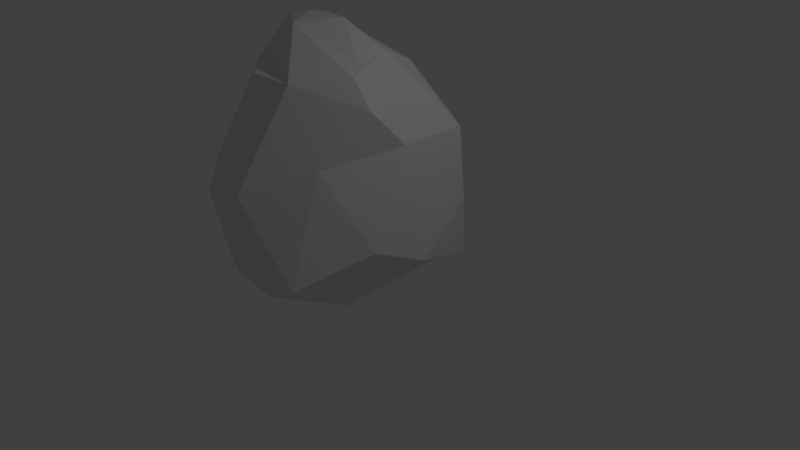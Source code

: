 # Source: Stone5.blend  (saved by Blender 2.79.0; exported with 4.5.12 LTS)
import bpy
from mathutils import Matrix  # noqa: F401  (used for matrix-valued properties, if any)

bpy.ops.wm.read_factory_settings(use_empty=True)
scene = bpy.context.scene
scene.name = 'Scene'

# ---- collections
col_collection_1 = bpy.data.collections.new('Collection 1'); scene.collection.children.link(col_collection_1)

# ---- world
world_world = bpy.data.worlds.new('World'); scene.world = world_world
world_world.color = (0.05088, 0.05088, 0.05088)
world_world.use_sun_shadow = False
world_world.sun_shadow_jitter_overblur = 0.0
world_world.cycles.sampling_method = 'MANUAL'

# ---- cameras
cam_camera = bpy.data.cameras.new('Camera')
cam_camera.clip_end = 100.0
cam_camera.lens = 35.0
cam_camera.sensor_width = 32.0
cam_camera.sensor_height = 18.0
cam_camera.ortho_scale = 7.314
cam_camera.dof.focus_distance = 0.0
cam_camera.dof.aperture_fstop = 128.0

# ---- lights
light_lamp = bpy.data.lights.new('Lamp', 'POINT')
light_lamp.transmission_factor = 0.0
light_lamp.cutoff_distance = 30.0
light_lamp.energy = 100.0
light_lamp.shadow_buffer_clip_start = 1.001
light_lamp.shadow_soft_size = 0.1
light_lamp.shadow_maximum_resolution = 0.006
light_lamp.use_absolute_resolution = True

# ---- meshes
me_plane = bpy.data.meshes.new('Plane')
me_plane.from_pydata([(0.1398, -0.309, 2.433), (0.009384, 0.291, 2.609), (-0.8286, -0.3965, 2.898), (-0.4789, 0.088, 2.944), (-1.121, 0.3312, 2.875), (-1.337, -0.04884, 2.883), (-1.496, 0.3546, 2.366), (-1.492, -0.436, 2.398), (-0.2933, 0.9939, 2.303), (0.5109, 1.089, 1.604), (-1.694, -0.06458, 1.732), (-1.408, 0.738, 1.48), (0.4398, -0.3236, 2.11), (0.5609, 0.1055, 1.621), (0.6997, 0.3076, 0.06672), (0.6224, -0.4431, 0.4089), (-0.5404, 1.35, 1.86), (-1.821, 1.266, 0.7895), (-0.1117, 1.387, 0.8843), (0.5173, 1.225, -0.1948), (-1.554, -1.15, 1.205), (-2.186, -0.115, 0.6232), (-2.118, -0.3839, -0.07806), (-1.852, 0.136, -0.5289), (-1.3, 1.341, -0.09082), (-1.28, 1.138, -0.4877), (-1.976, 0.7387, 0.06661), (0.0876, 1.273, -0.4522), (0.0232, -0.1324, 2.516), (0.09266, 0.03704, -0.4993), (0.05499, -1.268, -0.04758), (-1.622, -1.07, -0.1902), (-0.8949, -1.399, -0.07996), (-0.808, -1.004, -0.5912), (0.1692, -0.5037, -0.487), (0.6132, 1.095, 0.6428), (-1.015, -0.009867, 2.958), (-1.932, -1.097, 0.5806), (-1.179, -1.42, 1.122), (-1.06, -0.8422, 2.333), (-0.3814, -0.8506, 2.336), (0.1079, -0.8495, 1.42), (-0.6304, -1.491, 1.064), (-1.819, 0.2395, 1.444)], [], [(28, 1, 3), (1, 0, 12), (12, 13, 1), (13, 9, 1), (9, 8, 1), (8, 4, 1), (3, 1, 4), (8, 6, 4), (6, 5, 4), (6, 7, 5), (5, 7, 2), (8, 11, 6), (11, 10, 6), (21, 10, 43), (17, 11, 16), (11, 8, 16), (16, 8, 9), (16, 9, 18), (36, 5, 2), (14, 9, 13), (14, 13, 15), (13, 12, 41), (5, 36, 4), (18, 17, 16), (3, 36, 2), (1, 28, 0), (3, 2, 28), (0, 28, 2), (19, 24, 18), (18, 24, 17), (15, 34, 14), (34, 29, 14), (29, 27, 14), (27, 19, 14), (27, 24, 19), (27, 25, 24), (25, 26, 24), (24, 26, 17), (26, 21, 17), (17, 43, 11), (21, 20, 10), (10, 20, 7), (23, 22, 21), (23, 21, 26), (26, 25, 23), (25, 33, 23), (33, 31, 23), (23, 31, 22), (33, 32, 31), (30, 34, 15), (32, 33, 30), (4, 36, 3), (33, 34, 30), (33, 29, 34), (29, 33, 25), (29, 25, 27), (7, 6, 10), (14, 35, 9), (35, 18, 9), (35, 19, 18), (19, 35, 14), (0, 2, 40), (40, 2, 7), (40, 7, 39), (39, 7, 20), (39, 20, 38), (38, 20, 37), (37, 20, 21), (37, 21, 22), (37, 22, 31), (37, 31, 32), (37, 32, 38), (38, 32, 42), (32, 30, 42), (42, 30, 41), (30, 15, 41), (41, 15, 13), (41, 12, 40), (12, 0, 40), (41, 40, 42), (40, 39, 42), (39, 38, 42), (11, 43, 10), (21, 43, 17)])
me_plane.use_remesh_preserve_volume = False
me_plane.use_remesh_preserve_attributes = False
me_plane.use_mirror_vertex_groups = False
me_plane.update()

# ---- objects
ob_plane = bpy.data.objects.new('Plane', me_plane)
ob_lamp = bpy.data.objects.new('Lamp', light_lamp)
ob_camera = bpy.data.objects.new('Camera', cam_camera)

# ---- transforms, parenting, visibility, modifiers, constraints
ob_plane.location = (0.0, 0.0, 0.0)
ob_plane.lineart.crease_threshold = 0.0
ob_lamp.location = (4.076, 1.005, 5.904)
ob_lamp.rotation_euler = (0.6503, 0.05522, 1.866)
ob_lamp.lock_rotations_4d = False
ob_lamp.empty_display_type = 'ARROWS'
ob_lamp.color = (0.0, 0.0, 0.0, 0.0)
ob_lamp.lineart.crease_threshold = 0.0
ob_camera.location = (7.481, -6.508, 5.344)
ob_camera.rotation_euler = (1.109, 0.0, 0.8149)
ob_camera.lock_rotations_4d = False
ob_camera.empty_display_type = 'ARROWS'
ob_camera.color = (0.0, 0.0, 0.0, 0.0)
ob_camera.display_type = 'WIRE'
ob_camera.lineart.crease_threshold = 0.0

# ---- collection membership
col_collection_1.objects.link(ob_plane)
col_collection_1.objects.link(ob_lamp)
col_collection_1.objects.link(ob_camera)

# ---- scene / render settings (as saved in the file)
scene.camera = ob_camera
scene.frame_start = 1; scene.frame_end = 250; scene.frame_set(1)
scene.render.engine = 'BLENDER_EEVEE_NEXT'
scene.render.resolution_percentage = 50
scene.render.dither_intensity = 0.0
scene.cycles.use_denoising = False
scene.cycles.samples = 128
scene.cycles.sampling_pattern = 'TABULATED_SOBOL'
scene.cycles.use_adaptive_sampling = False
scene.cycles.use_light_tree = False
scene.cycles.blur_glossy = 0.0
scene.cycles.sample_clamp_indirect = 0.0
scene.view_settings.view_transform = 'Standard'
bpy.context.view_layer.update()
